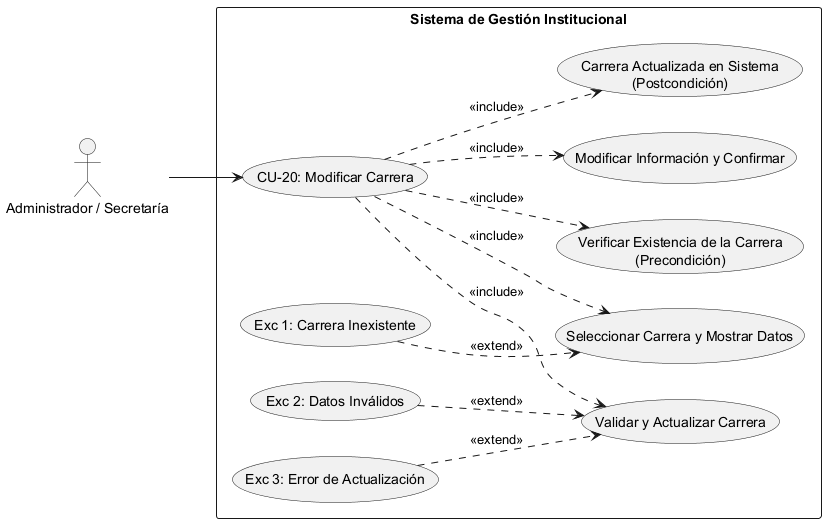

The diagram above was rendered by PlantUML. Its source (embedded in the PNG):
@startuml
left to right direction
skinparam packageStyle rectangle

' Definición de Actores
actor "Administrador / Secretaría" as Actor

rectangle "Sistema de Gestión Institucional" {
    
    ' Caso de Uso Principal
    usecase "CU-20: Modificar Carrera" as CU20
    
    ' --- PRECONDICIÓN ---
    usecase "Verificar Existencia de la Carrera\n(Precondición)" as Precond
    
    ' --- SECUENCIA NORMAL ---
    usecase "Seleccionar Carrera y Mostrar Datos" as Sec1
    usecase "Modificar Información y Confirmar" as Sec2
    usecase "Validar y Actualizar Carrera" as Sec3
    
    ' --- POSTCONDICIÓN ---
    usecase "Carrera Actualizada en Sistema\n(Postcondición)" as Post
    
    ' --- EXCEPCIONES ---
    usecase "Exc 1: Carrera Inexistente" as Exc1
    usecase "Exc 2: Datos Inválidos" as Exc2
    usecase "Exc 3: Error de Actualización" as Exc3

    ' Conexión del Actor al caso raíz
    Actor --> CU20

    ' Relaciones de Inclusión (Precondiciones, Secuencia Normal y Postcondición)
    CU20 ..> Precond : <<include>>
    CU20 ..> Sec1 : <<include>>
    CU20 ..> Sec2 : <<include>>
    CU20 ..> Sec3 : <<include>>
    CU20 ..> Post : <<include>>

    ' Relaciones de Extensión (Excepciones vinculadas al paso correspondiente)
    Exc1 ..> Sec1 : <<extend>>
    Exc2 ..> Sec3 : <<extend>>
    Exc3 ..> Sec3 : <<extend>>
}
@enduml